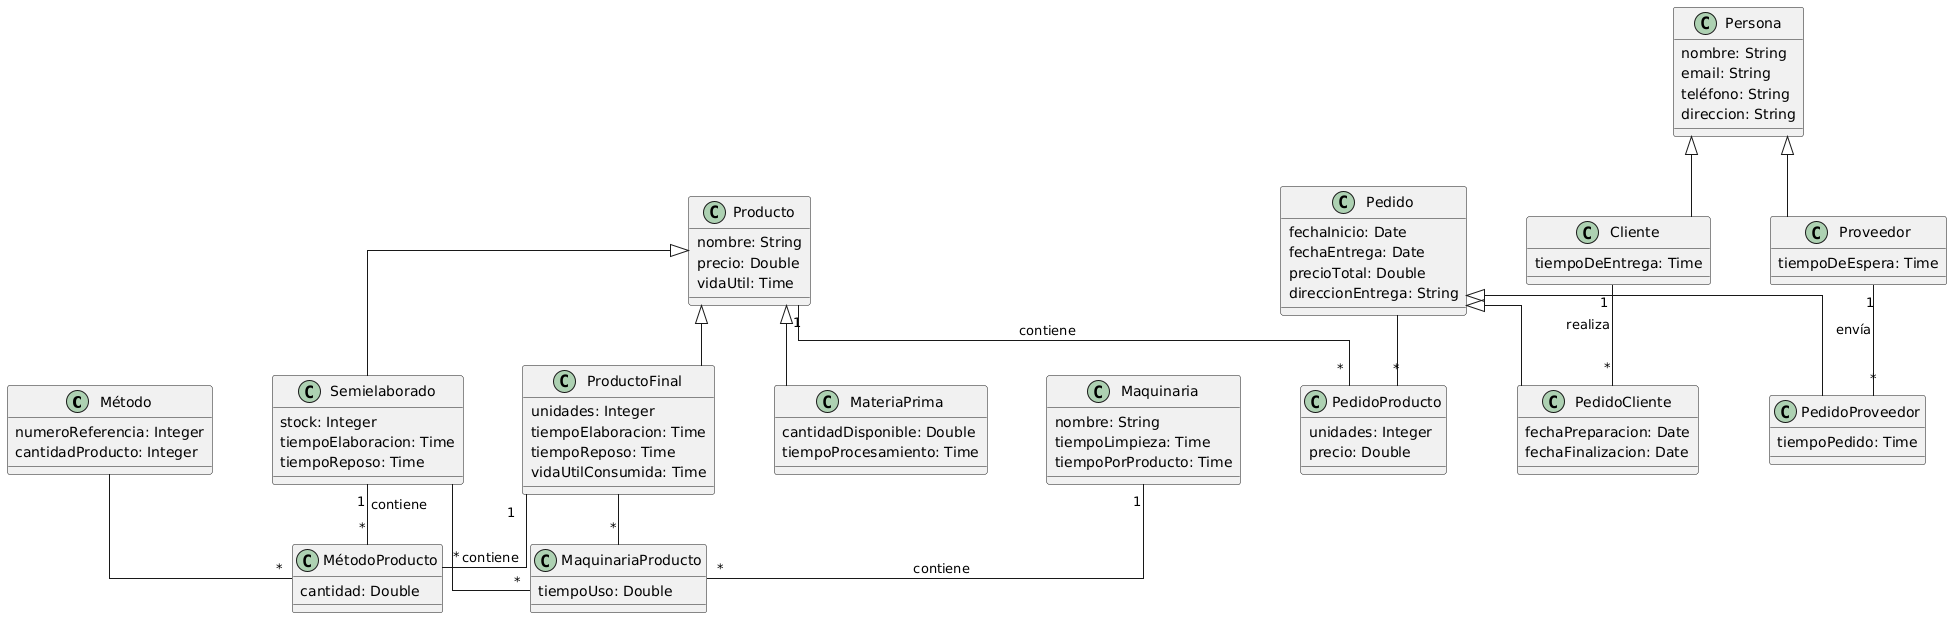

The diagram above was rendered by PlantUML. Its source (embedded in the PNG):
@startuml
skinparam packageStyle rectangle
skinparam linetype ortho
skinparam nodesep 60
skinparam ranksep 50
skinparam padding 2
skinparam roundcorner 5
top to bottom direction
class Método {
  numeroReferencia: Integer
  cantidadProducto: Integer
}
class MétodoProducto {
  cantidad: Double
}
class Producto {
  nombre: String
  precio: Double
  vidaUtil: Time
}
class MateriaPrima {
  cantidadDisponible: Double
  tiempoProcesamiento: Time
}
class Semielaborado {
  stock: Integer
  tiempoElaboracion: Time
  tiempoReposo: Time
}
class ProductoFinal {
  unidades: Integer
  tiempoElaboracion: Time
  tiempoReposo: Time
  vidaUtilConsumida: Time
}
class Maquinaria {
  nombre: String
  tiempoLimpieza: Time
  tiempoPorProducto: Time
}
class MaquinariaProducto {
  tiempoUso: Double
}
class PedidoProducto {
  unidades: Integer
  precio: Double
}
class Persona {
  nombre: String
  email: String
  teléfono: String
  direccion: String
}
class Cliente {
  tiempoDeEntrega: Time
}
class Proveedor {
  tiempoDeEspera: Time
}
class Pedido {
  fechaInicio: Date
  fechaEntrega: Date
  precioTotal: Double
  direccionEntrega: String
}
class PedidoCliente {
  fechaPreparacion: Date
  fechaFinalizacion: Date
}
class PedidoProveedor {
  tiempoPedido: Time
}
' Relaciones
Persona <|-- Cliente
Persona <|-- Proveedor
Pedido <|-- PedidoCliente
Pedido <|-- PedidoProveedor
Producto <|-- MateriaPrima
Producto <|-- Semielaborado
Producto <|-- ProductoFinal

Cliente "1" -- "*" PedidoCliente : realiza
Proveedor "1" -- "*" PedidoProveedor : envía

Pedido -- "*" PedidoProducto
Producto "1" -- "*" PedidoProducto : contiene

Método -- "*" MétodoProducto
Semielaborado "1" -- "*" MétodoProducto : contiene
ProductoFinal "1" -- "*" MétodoProducto : contiene

Semielaborado -- "*" MaquinariaProducto
ProductoFinal -- "*" MaquinariaProducto
Maquinaria "1" -- "*" MaquinariaProducto : contiene
@enduml